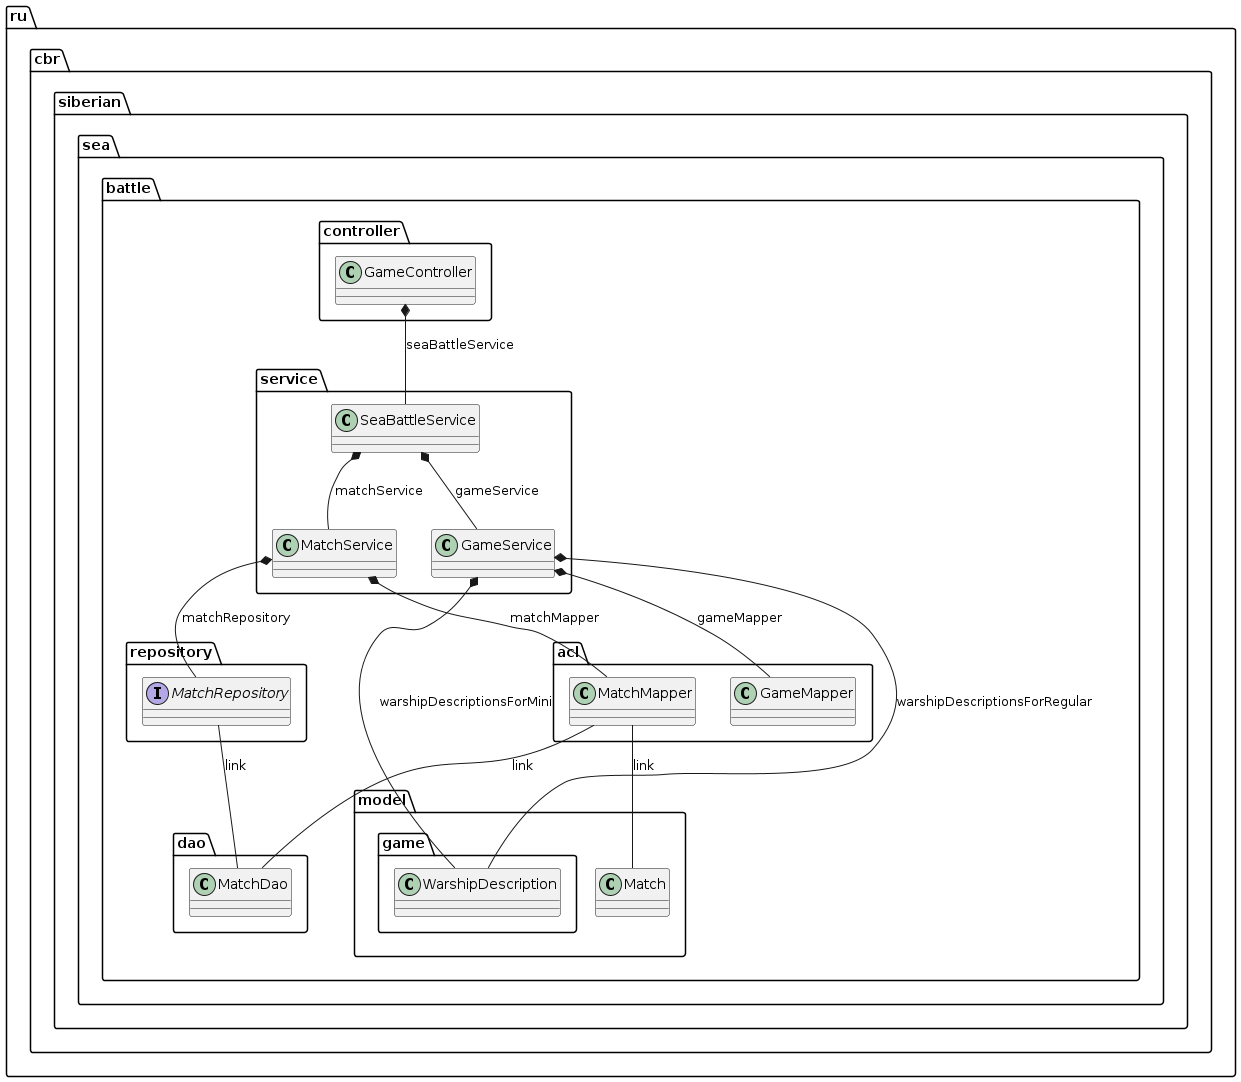

The diagram above was rendered by PlantUML. Its source (embedded in the PNG):
@startuml uml

interface ru.cbr.siberian.sea.battle.repository.MatchRepository {
}

ru.cbr.siberian.sea.battle.controller.GameController *--  ru.cbr.siberian.sea.battle.service.SeaBattleService : seaBattleService
ru.cbr.siberian.sea.battle.service.SeaBattleService *--  ru.cbr.siberian.sea.battle.service.MatchService : matchService
ru.cbr.siberian.sea.battle.service.SeaBattleService *--  ru.cbr.siberian.sea.battle.service.GameService : gameService



ru.cbr.siberian.sea.battle.service.GameService *--  ru.cbr.siberian.sea.battle.model.game.WarshipDescription : warshipDescriptionsForMini
ru.cbr.siberian.sea.battle.service.GameService *--  ru.cbr.siberian.sea.battle.model.game.WarshipDescription : warshipDescriptionsForRegular
ru.cbr.siberian.sea.battle.service.GameService *--  ru.cbr.siberian.sea.battle.acl.GameMapper : gameMapper

ru.cbr.siberian.sea.battle.service.MatchService *--  ru.cbr.siberian.sea.battle.repository.MatchRepository : matchRepository
ru.cbr.siberian.sea.battle.service.MatchService *--  ru.cbr.siberian.sea.battle.acl.MatchMapper : matchMapper
ru.cbr.siberian.sea.battle.acl.MatchMapper -- ru.cbr.siberian.sea.battle.dao.MatchDao: link
ru.cbr.siberian.sea.battle.acl.MatchMapper -- ru.cbr.siberian.sea.battle.model.Match: link
ru.cbr.siberian.sea.battle.repository.MatchRepository --  ru.cbr.siberian.sea.battle.dao.MatchDao : link

@enduml